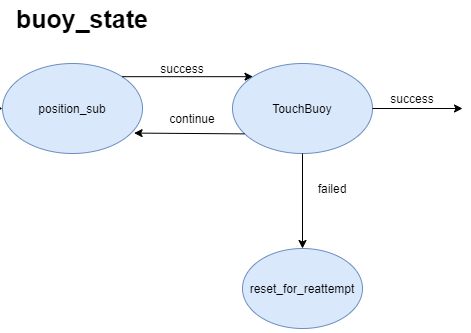

The diagram above was exported from draw.io. Its source (the exported page's mxGraphModel, read from the mxfile embedded in the PNG):
<mxGraphModel dx="1038" dy="548" grid="1" gridSize="10" guides="1" tooltips="1" connect="1" arrows="1" fold="1" page="1" pageScale="1" pageWidth="850" pageHeight="1100" math="0" shadow="0">
  <root>
    <mxCell id="0" />
    <mxCell id="1" parent="0" />
    <mxCell id="KXy8KTbOIAvn3mnYkP3G-1" value="" style="rounded=1;whiteSpace=wrap;html=1;fillColor=#ffe6cc;strokeColor=#d79b00;" parent="1" vertex="1">
      <mxGeometry x="470" y="40" width="360" height="130" as="geometry" />
    </mxCell>
    <mxCell id="-JYJSCJ59kDx7XVxSdMY-14" style="edgeStyle=orthogonalEdgeStyle;rounded=0;orthogonalLoop=1;jettySize=auto;html=1;exitX=1;exitY=0.5;exitDx=0;exitDy=0;entryX=0;entryY=0.5;entryDx=0;entryDy=0;" parent="1" source="-JYJSCJ59kDx7XVxSdMY-1" target="-JYJSCJ59kDx7XVxSdMY-3" edge="1">
      <mxGeometry relative="1" as="geometry" />
    </mxCell>
    <mxCell id="-JYJSCJ59kDx7XVxSdMY-1" value="" style="ellipse;whiteSpace=wrap;html=1;fillColor=#dae8fc;strokeColor=#6c8ebf;" parent="1" vertex="1">
      <mxGeometry x="50" y="80" width="120" height="80" as="geometry" />
    </mxCell>
    <mxCell id="-JYJSCJ59kDx7XVxSdMY-2" value="state_zero" style="text;html=1;strokeColor=none;fillColor=none;align=center;verticalAlign=middle;whiteSpace=wrap;rounded=0;" parent="1" vertex="1">
      <mxGeometry x="90" y="110" width="40" height="20" as="geometry" />
    </mxCell>
    <mxCell id="-JYJSCJ59kDx7XVxSdMY-15" style="edgeStyle=orthogonalEdgeStyle;rounded=0;orthogonalLoop=1;jettySize=auto;html=1;exitX=1;exitY=0.5;exitDx=0;exitDy=0;entryX=0;entryY=0.5;entryDx=0;entryDy=0;" parent="1" source="-JYJSCJ59kDx7XVxSdMY-3" target="-JYJSCJ59kDx7XVxSdMY-5" edge="1">
      <mxGeometry relative="1" as="geometry" />
    </mxCell>
    <mxCell id="-JYJSCJ59kDx7XVxSdMY-3" value="" style="ellipse;whiteSpace=wrap;html=1;fillColor=#dae8fc;strokeColor=#6c8ebf;" parent="1" vertex="1">
      <mxGeometry x="270" y="80" width="120" height="80" as="geometry" />
    </mxCell>
    <mxCell id="-JYJSCJ59kDx7XVxSdMY-4" value="" style="ellipse;whiteSpace=wrap;html=1;fillColor=#dae8fc;strokeColor=#6c8ebf;" parent="1" vertex="1">
      <mxGeometry x="680" y="75" width="140" height="90" as="geometry" />
    </mxCell>
    <mxCell id="-JYJSCJ59kDx7XVxSdMY-16" style="edgeStyle=orthogonalEdgeStyle;rounded=0;orthogonalLoop=1;jettySize=auto;html=1;exitX=1;exitY=0.5;exitDx=0;exitDy=0;entryX=0;entryY=0.5;entryDx=0;entryDy=0;" parent="1" source="-JYJSCJ59kDx7XVxSdMY-5" target="-JYJSCJ59kDx7XVxSdMY-4" edge="1">
      <mxGeometry relative="1" as="geometry" />
    </mxCell>
    <mxCell id="-JYJSCJ59kDx7XVxSdMY-5" value="" style="ellipse;whiteSpace=wrap;html=1;fillColor=#dae8fc;strokeColor=#6c8ebf;" parent="1" vertex="1">
      <mxGeometry x="480" y="80" width="120" height="80" as="geometry" />
    </mxCell>
    <mxCell id="-JYJSCJ59kDx7XVxSdMY-6" value="position_sub" style="text;html=1;strokeColor=none;fillColor=none;align=center;verticalAlign=middle;whiteSpace=wrap;rounded=0;" parent="1" vertex="1">
      <mxGeometry x="310" y="110" width="40" height="20" as="geometry" />
    </mxCell>
    <mxCell id="-JYJSCJ59kDx7XVxSdMY-7" value="move_forward_vision" style="text;html=1;strokeColor=none;fillColor=none;align=center;verticalAlign=middle;whiteSpace=wrap;rounded=0;" parent="1" vertex="1">
      <mxGeometry x="520" y="110" width="40" height="20" as="geometry" />
    </mxCell>
    <mxCell id="-JYJSCJ59kDx7XVxSdMY-10" value="move_forward_no_vision" style="text;html=1;strokeColor=none;fillColor=none;align=center;verticalAlign=middle;whiteSpace=wrap;rounded=0;" parent="1" vertex="1">
      <mxGeometry x="730" y="110" width="40" height="20" as="geometry" />
    </mxCell>
    <mxCell id="-JYJSCJ59kDx7XVxSdMY-12" value="&lt;b&gt;&lt;font style=&quot;font-size: 25px&quot;&gt;gate_state&lt;/font&gt;&lt;/b&gt;" style="text;html=1;strokeColor=none;fillColor=none;align=center;verticalAlign=middle;whiteSpace=wrap;rounded=0;" parent="1" vertex="1">
      <mxGeometry x="30" y="20" width="160" height="40" as="geometry" />
    </mxCell>
    <mxCell id="-JYJSCJ59kDx7XVxSdMY-17" value="passed" style="text;html=1;strokeColor=none;fillColor=none;align=center;verticalAlign=middle;whiteSpace=wrap;rounded=0;" parent="1" vertex="1">
      <mxGeometry x="200" y="100" width="40" height="20" as="geometry" />
    </mxCell>
    <mxCell id="-JYJSCJ59kDx7XVxSdMY-18" value="success" style="text;html=1;strokeColor=none;fillColor=none;align=center;verticalAlign=middle;whiteSpace=wrap;rounded=0;" parent="1" vertex="1">
      <mxGeometry x="410" y="100" width="40" height="20" as="geometry" />
    </mxCell>
    <mxCell id="-JYJSCJ59kDx7XVxSdMY-19" value="success" style="text;html=1;strokeColor=none;fillColor=none;align=center;verticalAlign=middle;whiteSpace=wrap;rounded=0;" parent="1" vertex="1">
      <mxGeometry x="620" y="100" width="40" height="20" as="geometry" />
    </mxCell>
    <mxCell id="-JYJSCJ59kDx7XVxSdMY-20" value="" style="ellipse;whiteSpace=wrap;html=1;fillColor=#dae8fc;strokeColor=#6c8ebf;" parent="1" vertex="1">
      <mxGeometry x="100" y="480" width="120" height="80" as="geometry" />
    </mxCell>
    <mxCell id="-JYJSCJ59kDx7XVxSdMY-21" value="" style="ellipse;whiteSpace=wrap;html=1;fillColor=#dae8fc;strokeColor=#6c8ebf;" parent="1" vertex="1">
      <mxGeometry x="480" y="260" width="120" height="80" as="geometry" />
    </mxCell>
    <mxCell id="-JYJSCJ59kDx7XVxSdMY-22" value="reset_for_reattempt" style="text;html=1;strokeColor=none;fillColor=none;align=center;verticalAlign=middle;whiteSpace=wrap;rounded=0;" parent="1" vertex="1">
      <mxGeometry x="520" y="290" width="40" height="20" as="geometry" />
    </mxCell>
    <mxCell id="-JYJSCJ59kDx7XVxSdMY-23" value="" style="endArrow=classic;html=1;exitX=1;exitY=1;exitDx=0;exitDy=0;entryX=0;entryY=0;entryDx=0;entryDy=0;" parent="1" source="-JYJSCJ59kDx7XVxSdMY-3" target="-JYJSCJ59kDx7XVxSdMY-21" edge="1">
      <mxGeometry width="50" height="50" relative="1" as="geometry">
        <mxPoint x="400" y="300" as="sourcePoint" />
        <mxPoint x="450" y="250" as="targetPoint" />
      </mxGeometry>
    </mxCell>
    <mxCell id="-JYJSCJ59kDx7XVxSdMY-24" value="" style="endArrow=classic;html=1;exitX=0.5;exitY=1;exitDx=0;exitDy=0;entryX=0.5;entryY=0;entryDx=0;entryDy=0;" parent="1" source="-JYJSCJ59kDx7XVxSdMY-5" target="-JYJSCJ59kDx7XVxSdMY-21" edge="1">
      <mxGeometry width="50" height="50" relative="1" as="geometry">
        <mxPoint x="400" y="300" as="sourcePoint" />
        <mxPoint x="450" y="250" as="targetPoint" />
      </mxGeometry>
    </mxCell>
    <mxCell id="-JYJSCJ59kDx7XVxSdMY-25" value="" style="endArrow=classic;html=1;exitX=0;exitY=1;exitDx=0;exitDy=0;entryX=1;entryY=0;entryDx=0;entryDy=0;" parent="1" source="-JYJSCJ59kDx7XVxSdMY-4" target="-JYJSCJ59kDx7XVxSdMY-21" edge="1">
      <mxGeometry width="50" height="50" relative="1" as="geometry">
        <mxPoint x="400" y="300" as="sourcePoint" />
        <mxPoint x="450" y="250" as="targetPoint" />
      </mxGeometry>
    </mxCell>
    <mxCell id="-JYJSCJ59kDx7XVxSdMY-26" value="failed" style="text;html=1;strokeColor=none;fillColor=none;align=center;verticalAlign=middle;whiteSpace=wrap;rounded=0;" parent="1" vertex="1">
      <mxGeometry x="450" y="200" width="40" height="20" as="geometry" />
    </mxCell>
    <mxCell id="-JYJSCJ59kDx7XVxSdMY-27" value="failed" style="text;html=1;strokeColor=none;fillColor=none;align=center;verticalAlign=middle;whiteSpace=wrap;rounded=0;" parent="1" vertex="1">
      <mxGeometry x="660" y="200" width="40" height="20" as="geometry" />
    </mxCell>
    <mxCell id="-JYJSCJ59kDx7XVxSdMY-28" value="failed" style="text;html=1;strokeColor=none;fillColor=none;align=center;verticalAlign=middle;whiteSpace=wrap;rounded=0;" parent="1" vertex="1">
      <mxGeometry x="550" y="200" width="40" height="20" as="geometry" />
    </mxCell>
    <mxCell id="-JYJSCJ59kDx7XVxSdMY-32" value="&lt;b&gt;&lt;font style=&quot;font-size: 25px&quot;&gt;utilities&lt;/font&gt;&lt;/b&gt;" style="text;html=1;strokeColor=none;fillColor=none;align=center;verticalAlign=middle;whiteSpace=wrap;rounded=0;" parent="1" vertex="1">
      <mxGeometry x="70" y="430" width="160" height="40" as="geometry" />
    </mxCell>
    <mxCell id="-JYJSCJ59kDx7XVxSdMY-34" value="reset_for_reattempt" style="text;html=1;strokeColor=none;fillColor=none;align=center;verticalAlign=middle;whiteSpace=wrap;rounded=0;" parent="1" vertex="1">
      <mxGeometry x="140" y="510" width="40" height="20" as="geometry" />
    </mxCell>
    <mxCell id="-JYJSCJ59kDx7XVxSdMY-35" value="" style="endArrow=classic;html=1;exitX=1;exitY=0.5;exitDx=0;exitDy=0;entryX=0;entryY=0.5;entryDx=0;entryDy=0;" parent="1" source="-JYJSCJ59kDx7XVxSdMY-20" target="-JYJSCJ59kDx7XVxSdMY-36" edge="1">
      <mxGeometry width="50" height="50" relative="1" as="geometry">
        <mxPoint x="400" y="500" as="sourcePoint" />
        <mxPoint x="290" y="520" as="targetPoint" />
      </mxGeometry>
    </mxCell>
    <mxCell id="-JYJSCJ59kDx7XVxSdMY-36" value="" style="ellipse;whiteSpace=wrap;html=1;fillColor=#dae8fc;strokeColor=#6c8ebf;" parent="1" vertex="1">
      <mxGeometry x="300" y="480" width="120" height="80" as="geometry" />
    </mxCell>
    <mxCell id="-JYJSCJ59kDx7XVxSdMY-37" value="lost_target" style="text;html=1;strokeColor=none;fillColor=none;align=center;verticalAlign=middle;whiteSpace=wrap;rounded=0;" parent="1" vertex="1">
      <mxGeometry x="340" y="510" width="40" height="20" as="geometry" />
    </mxCell>
    <mxCell id="-JYJSCJ59kDx7XVxSdMY-39" style="edgeStyle=orthogonalEdgeStyle;rounded=0;orthogonalLoop=1;jettySize=auto;html=1;exitX=1;exitY=0.5;exitDx=0;exitDy=0;entryX=0;entryY=0.5;entryDx=0;entryDy=0;" parent="1" source="-JYJSCJ59kDx7XVxSdMY-4" edge="1" target="tfwrDazL33b3NZLL253t-3">
      <mxGeometry relative="1" as="geometry">
        <mxPoint x="830" y="120" as="sourcePoint" />
        <mxPoint x="910" y="120" as="targetPoint" />
      </mxGeometry>
    </mxCell>
    <mxCell id="-JYJSCJ59kDx7XVxSdMY-40" value="success" style="text;html=1;strokeColor=none;fillColor=none;align=center;verticalAlign=middle;whiteSpace=wrap;rounded=0;" parent="1" vertex="1">
      <mxGeometry x="840" y="100" width="40" height="20" as="geometry" />
    </mxCell>
    <mxCell id="-JYJSCJ59kDx7XVxSdMY-41" value="lost_target" style="text;html=1;strokeColor=none;fillColor=none;align=center;verticalAlign=middle;whiteSpace=wrap;rounded=0;" parent="1" vertex="1">
      <mxGeometry x="240" y="500" width="40" height="20" as="geometry" />
    </mxCell>
    <mxCell id="-JYJSCJ59kDx7XVxSdMY-42" value="" style="endArrow=classic;html=1;exitX=0.5;exitY=1;exitDx=0;exitDy=0;" parent="1" source="-JYJSCJ59kDx7XVxSdMY-20" edge="1">
      <mxGeometry width="50" height="50" relative="1" as="geometry">
        <mxPoint x="500" y="700" as="sourcePoint" />
        <mxPoint x="160" y="620" as="targetPoint" />
      </mxGeometry>
    </mxCell>
    <mxCell id="-JYJSCJ59kDx7XVxSdMY-43" value="complete" style="text;html=1;strokeColor=none;fillColor=none;align=center;verticalAlign=middle;whiteSpace=wrap;rounded=0;" parent="1" vertex="1">
      <mxGeometry x="110" y="580" width="40" height="20" as="geometry" />
    </mxCell>
    <mxCell id="-JYJSCJ59kDx7XVxSdMY-44" value="" style="endArrow=classic;html=1;exitX=0.5;exitY=1;exitDx=0;exitDy=0;" parent="1" source="-JYJSCJ59kDx7XVxSdMY-36" edge="1">
      <mxGeometry width="50" height="50" relative="1" as="geometry">
        <mxPoint x="500" y="700" as="sourcePoint" />
        <mxPoint x="360" y="620" as="targetPoint" />
      </mxGeometry>
    </mxCell>
    <mxCell id="-JYJSCJ59kDx7XVxSdMY-45" value="" style="endArrow=classic;html=1;exitX=1;exitY=0.5;exitDx=0;exitDy=0;" parent="1" source="-JYJSCJ59kDx7XVxSdMY-36" edge="1">
      <mxGeometry width="50" height="50" relative="1" as="geometry">
        <mxPoint x="500" y="700" as="sourcePoint" />
        <mxPoint x="480" y="520" as="targetPoint" />
      </mxGeometry>
    </mxCell>
    <mxCell id="-JYJSCJ59kDx7XVxSdMY-47" value="timeout" style="text;html=1;strokeColor=none;fillColor=none;align=center;verticalAlign=middle;whiteSpace=wrap;rounded=0;" parent="1" vertex="1">
      <mxGeometry x="430" y="500" width="40" height="20" as="geometry" />
    </mxCell>
    <mxCell id="-JYJSCJ59kDx7XVxSdMY-48" value="target_found" style="text;html=1;strokeColor=none;fillColor=none;align=center;verticalAlign=middle;whiteSpace=wrap;rounded=0;" parent="1" vertex="1">
      <mxGeometry x="300" y="580" width="40" height="20" as="geometry" />
    </mxCell>
    <mxCell id="KXy8KTbOIAvn3mnYkP3G-3" value="execute_state" style="text;html=1;strokeColor=none;fillColor=none;align=center;verticalAlign=middle;whiteSpace=wrap;rounded=0;" parent="1" vertex="1">
      <mxGeometry x="510" y="50" width="40" height="20" as="geometry" />
    </mxCell>
    <mxCell id="tfwrDazL33b3NZLL253t-2" value="&lt;b&gt;&lt;font style=&quot;font-size: 25px&quot;&gt;buoy_state&lt;/font&gt;&lt;/b&gt;" style="text;html=1;strokeColor=none;fillColor=none;align=center;verticalAlign=middle;whiteSpace=wrap;rounded=0;" vertex="1" parent="1">
      <mxGeometry x="900" y="10" width="160" height="40" as="geometry" />
    </mxCell>
    <mxCell id="tfwrDazL33b3NZLL253t-3" value="" style="ellipse;whiteSpace=wrap;html=1;fillColor=#dae8fc;strokeColor=#6c8ebf;" vertex="1" parent="1">
      <mxGeometry x="900" y="75" width="140" height="90" as="geometry" />
    </mxCell>
    <mxCell id="tfwrDazL33b3NZLL253t-5" value="position_sub" style="text;html=1;strokeColor=none;fillColor=none;align=center;verticalAlign=middle;whiteSpace=wrap;rounded=0;" vertex="1" parent="1">
      <mxGeometry x="950" y="110" width="40" height="20" as="geometry" />
    </mxCell>
    <mxCell id="tfwrDazL33b3NZLL253t-6" style="edgeStyle=orthogonalEdgeStyle;rounded=0;orthogonalLoop=1;jettySize=auto;html=1;exitX=1;exitY=0;exitDx=0;exitDy=0;entryX=0;entryY=0;entryDx=0;entryDy=0;" edge="1" parent="1" source="tfwrDazL33b3NZLL253t-3" target="tfwrDazL33b3NZLL253t-8">
      <mxGeometry relative="1" as="geometry">
        <mxPoint x="1050" y="120" as="sourcePoint" />
        <mxPoint x="1130" y="120" as="targetPoint" />
      </mxGeometry>
    </mxCell>
    <mxCell id="tfwrDazL33b3NZLL253t-7" value="success" style="text;html=1;strokeColor=none;fillColor=none;align=center;verticalAlign=middle;whiteSpace=wrap;rounded=0;" vertex="1" parent="1">
      <mxGeometry x="1060" y="70" width="40" height="20" as="geometry" />
    </mxCell>
    <mxCell id="tfwrDazL33b3NZLL253t-8" value="" style="ellipse;whiteSpace=wrap;html=1;fillColor=#dae8fc;strokeColor=#6c8ebf;" vertex="1" parent="1">
      <mxGeometry x="1130" y="75" width="140" height="90" as="geometry" />
    </mxCell>
    <mxCell id="tfwrDazL33b3NZLL253t-9" value="TouchBuoy" style="text;html=1;strokeColor=none;fillColor=none;align=center;verticalAlign=middle;whiteSpace=wrap;rounded=0;" vertex="1" parent="1">
      <mxGeometry x="1180" y="110" width="40" height="20" as="geometry" />
    </mxCell>
    <mxCell id="tfwrDazL33b3NZLL253t-11" value="" style="endArrow=classic;html=1;exitX=0.5;exitY=1;exitDx=0;exitDy=0;entryX=0.5;entryY=0;entryDx=0;entryDy=0;" edge="1" parent="1" source="tfwrDazL33b3NZLL253t-8" target="tfwrDazL33b3NZLL253t-21">
      <mxGeometry width="50" height="50" relative="1" as="geometry">
        <mxPoint x="1200" y="180" as="sourcePoint" />
        <mxPoint x="1200" y="250" as="targetPoint" />
      </mxGeometry>
    </mxCell>
    <mxCell id="tfwrDazL33b3NZLL253t-12" value="failed" style="text;html=1;strokeColor=none;fillColor=none;align=center;verticalAlign=middle;whiteSpace=wrap;rounded=0;" vertex="1" parent="1">
      <mxGeometry x="1210" y="190" width="40" height="20" as="geometry" />
    </mxCell>
    <mxCell id="tfwrDazL33b3NZLL253t-14" value="success" style="text;html=1;strokeColor=none;fillColor=none;align=center;verticalAlign=middle;whiteSpace=wrap;rounded=0;" vertex="1" parent="1">
      <mxGeometry x="1290" y="100" width="40" height="20" as="geometry" />
    </mxCell>
    <mxCell id="tfwrDazL33b3NZLL253t-15" value="" style="endArrow=classic;html=1;exitX=1;exitY=0.5;exitDx=0;exitDy=0;" edge="1" parent="1" source="tfwrDazL33b3NZLL253t-8">
      <mxGeometry width="50" height="50" relative="1" as="geometry">
        <mxPoint x="1100" y="210" as="sourcePoint" />
        <mxPoint x="1360" y="120" as="targetPoint" />
      </mxGeometry>
    </mxCell>
    <mxCell id="tfwrDazL33b3NZLL253t-17" value="" style="endArrow=classic;html=1;entryX=0.94;entryY=0.773;entryDx=0;entryDy=0;entryPerimeter=0;exitX=0.086;exitY=0.782;exitDx=0;exitDy=0;exitPerimeter=0;" edge="1" parent="1" source="tfwrDazL33b3NZLL253t-8" target="tfwrDazL33b3NZLL253t-3">
      <mxGeometry width="50" height="50" relative="1" as="geometry">
        <mxPoint x="1100" y="210" as="sourcePoint" />
        <mxPoint x="1150" y="160" as="targetPoint" />
      </mxGeometry>
    </mxCell>
    <mxCell id="tfwrDazL33b3NZLL253t-20" value="continue" style="text;html=1;strokeColor=none;fillColor=none;align=center;verticalAlign=middle;whiteSpace=wrap;rounded=0;" vertex="1" parent="1">
      <mxGeometry x="1070" y="120" width="40" height="20" as="geometry" />
    </mxCell>
    <mxCell id="tfwrDazL33b3NZLL253t-21" value="" style="ellipse;whiteSpace=wrap;html=1;fillColor=#dae8fc;strokeColor=#6c8ebf;" vertex="1" parent="1">
      <mxGeometry x="1140" y="260" width="120" height="80" as="geometry" />
    </mxCell>
    <mxCell id="tfwrDazL33b3NZLL253t-22" value="reset_for_reattempt" style="text;html=1;strokeColor=none;fillColor=none;align=center;verticalAlign=middle;whiteSpace=wrap;rounded=0;" vertex="1" parent="1">
      <mxGeometry x="1180" y="290" width="40" height="20" as="geometry" />
    </mxCell>
  </root>
</mxGraphModel>